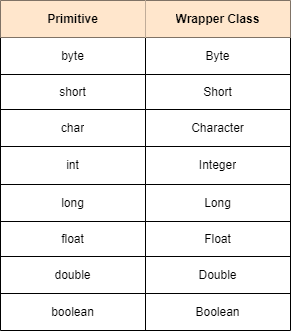

The diagram above was exported from draw.io. Its source (the exported page's mxGraphModel, read from the mxfile embedded in the PNG):
<mxGraphModel dx="1050" dy="534" grid="1" gridSize="10" guides="1" tooltips="1" connect="1" arrows="1" fold="1" page="1" pageScale="1" pageWidth="850" pageHeight="1100" math="0" shadow="0">
  <root>
    <mxCell id="0" />
    <mxCell id="1" parent="0" />
    <mxCell id="3YDu4FmrBOsPKG4olygh-1" value="" style="shape=table;startSize=0;container=1;collapsible=0;childLayout=tableLayout;" vertex="1" parent="1">
      <mxGeometry x="190" y="100" width="290" height="330" as="geometry" />
    </mxCell>
    <mxCell id="3YDu4FmrBOsPKG4olygh-2" value="" style="shape=tableRow;horizontal=0;startSize=0;swimlaneHead=0;swimlaneBody=0;strokeColor=inherit;top=0;left=0;bottom=0;right=0;collapsible=0;dropTarget=0;fillColor=none;points=[[0,0.5],[1,0.5]];portConstraint=eastwest;" vertex="1" parent="3YDu4FmrBOsPKG4olygh-1">
      <mxGeometry width="290" height="37" as="geometry" />
    </mxCell>
    <mxCell id="3YDu4FmrBOsPKG4olygh-3" value="&lt;b&gt;Primitive&lt;/b&gt;" style="shape=partialRectangle;html=1;whiteSpace=wrap;connectable=0;strokeColor=#d79b00;overflow=hidden;fillColor=#ffe6cc;top=0;left=0;bottom=0;right=0;pointerEvents=1;" vertex="1" parent="3YDu4FmrBOsPKG4olygh-2">
      <mxGeometry width="145" height="37" as="geometry">
        <mxRectangle width="145" height="37" as="alternateBounds" />
      </mxGeometry>
    </mxCell>
    <mxCell id="3YDu4FmrBOsPKG4olygh-4" value="&lt;b&gt;Wrapper Class&lt;/b&gt;" style="shape=partialRectangle;html=1;whiteSpace=wrap;connectable=0;strokeColor=#d79b00;overflow=hidden;fillColor=#ffe6cc;top=0;left=0;bottom=0;right=0;pointerEvents=1;" vertex="1" parent="3YDu4FmrBOsPKG4olygh-2">
      <mxGeometry x="145" width="145" height="37" as="geometry">
        <mxRectangle width="145" height="37" as="alternateBounds" />
      </mxGeometry>
    </mxCell>
    <mxCell id="3YDu4FmrBOsPKG4olygh-5" value="" style="shape=tableRow;horizontal=0;startSize=0;swimlaneHead=0;swimlaneBody=0;strokeColor=inherit;top=0;left=0;bottom=0;right=0;collapsible=0;dropTarget=0;fillColor=none;points=[[0,0.5],[1,0.5]];portConstraint=eastwest;" vertex="1" parent="3YDu4FmrBOsPKG4olygh-1">
      <mxGeometry y="37" width="290" height="37" as="geometry" />
    </mxCell>
    <mxCell id="3YDu4FmrBOsPKG4olygh-6" value="byte&lt;span style=&quot;white-space: pre;&quot;&gt;&#09;&lt;/span&gt;" style="shape=partialRectangle;html=1;whiteSpace=wrap;connectable=0;strokeColor=inherit;overflow=hidden;fillColor=none;top=0;left=0;bottom=0;right=0;pointerEvents=1;" vertex="1" parent="3YDu4FmrBOsPKG4olygh-5">
      <mxGeometry width="145" height="37" as="geometry">
        <mxRectangle width="145" height="37" as="alternateBounds" />
      </mxGeometry>
    </mxCell>
    <mxCell id="3YDu4FmrBOsPKG4olygh-7" value="Byte" style="shape=partialRectangle;html=1;whiteSpace=wrap;connectable=0;strokeColor=inherit;overflow=hidden;fillColor=none;top=0;left=0;bottom=0;right=0;pointerEvents=1;" vertex="1" parent="3YDu4FmrBOsPKG4olygh-5">
      <mxGeometry x="145" width="145" height="37" as="geometry">
        <mxRectangle width="145" height="37" as="alternateBounds" />
      </mxGeometry>
    </mxCell>
    <mxCell id="3YDu4FmrBOsPKG4olygh-8" value="" style="shape=tableRow;horizontal=0;startSize=0;swimlaneHead=0;swimlaneBody=0;strokeColor=inherit;top=0;left=0;bottom=0;right=0;collapsible=0;dropTarget=0;fillColor=none;points=[[0,0.5],[1,0.5]];portConstraint=eastwest;" vertex="1" parent="3YDu4FmrBOsPKG4olygh-1">
      <mxGeometry y="74" width="290" height="35" as="geometry" />
    </mxCell>
    <mxCell id="3YDu4FmrBOsPKG4olygh-9" value="short" style="shape=partialRectangle;html=1;whiteSpace=wrap;connectable=0;strokeColor=inherit;overflow=hidden;fillColor=none;top=0;left=0;bottom=0;right=0;pointerEvents=1;" vertex="1" parent="3YDu4FmrBOsPKG4olygh-8">
      <mxGeometry width="145" height="35" as="geometry">
        <mxRectangle width="145" height="35" as="alternateBounds" />
      </mxGeometry>
    </mxCell>
    <mxCell id="3YDu4FmrBOsPKG4olygh-10" value="Short" style="shape=partialRectangle;html=1;whiteSpace=wrap;connectable=0;strokeColor=inherit;overflow=hidden;fillColor=none;top=0;left=0;bottom=0;right=0;pointerEvents=1;" vertex="1" parent="3YDu4FmrBOsPKG4olygh-8">
      <mxGeometry x="145" width="145" height="35" as="geometry">
        <mxRectangle width="145" height="35" as="alternateBounds" />
      </mxGeometry>
    </mxCell>
    <mxCell id="3YDu4FmrBOsPKG4olygh-11" value="" style="shape=tableRow;horizontal=0;startSize=0;swimlaneHead=0;swimlaneBody=0;strokeColor=inherit;top=0;left=0;bottom=0;right=0;collapsible=0;dropTarget=0;fillColor=none;points=[[0,0.5],[1,0.5]];portConstraint=eastwest;" vertex="1" parent="3YDu4FmrBOsPKG4olygh-1">
      <mxGeometry y="109" width="290" height="37" as="geometry" />
    </mxCell>
    <mxCell id="3YDu4FmrBOsPKG4olygh-12" value="char" style="shape=partialRectangle;html=1;whiteSpace=wrap;connectable=0;strokeColor=inherit;overflow=hidden;fillColor=none;top=0;left=0;bottom=0;right=0;pointerEvents=1;" vertex="1" parent="3YDu4FmrBOsPKG4olygh-11">
      <mxGeometry width="145" height="37" as="geometry">
        <mxRectangle width="145" height="37" as="alternateBounds" />
      </mxGeometry>
    </mxCell>
    <mxCell id="3YDu4FmrBOsPKG4olygh-13" value="Character" style="shape=partialRectangle;html=1;whiteSpace=wrap;connectable=0;strokeColor=inherit;overflow=hidden;fillColor=none;top=0;left=0;bottom=0;right=0;pointerEvents=1;" vertex="1" parent="3YDu4FmrBOsPKG4olygh-11">
      <mxGeometry x="145" width="145" height="37" as="geometry">
        <mxRectangle width="145" height="37" as="alternateBounds" />
      </mxGeometry>
    </mxCell>
    <mxCell id="3YDu4FmrBOsPKG4olygh-14" value="" style="shape=tableRow;horizontal=0;startSize=0;swimlaneHead=0;swimlaneBody=0;strokeColor=inherit;top=0;left=0;bottom=0;right=0;collapsible=0;dropTarget=0;fillColor=none;points=[[0,0.5],[1,0.5]];portConstraint=eastwest;" vertex="1" parent="3YDu4FmrBOsPKG4olygh-1">
      <mxGeometry y="146" width="290" height="38" as="geometry" />
    </mxCell>
    <mxCell id="3YDu4FmrBOsPKG4olygh-15" value="int" style="shape=partialRectangle;html=1;whiteSpace=wrap;connectable=0;strokeColor=inherit;overflow=hidden;fillColor=none;top=0;left=0;bottom=0;right=0;pointerEvents=1;" vertex="1" parent="3YDu4FmrBOsPKG4olygh-14">
      <mxGeometry width="145" height="38" as="geometry">
        <mxRectangle width="145" height="38" as="alternateBounds" />
      </mxGeometry>
    </mxCell>
    <mxCell id="3YDu4FmrBOsPKG4olygh-16" value="Integer" style="shape=partialRectangle;html=1;whiteSpace=wrap;connectable=0;strokeColor=inherit;overflow=hidden;fillColor=none;top=0;left=0;bottom=0;right=0;pointerEvents=1;" vertex="1" parent="3YDu4FmrBOsPKG4olygh-14">
      <mxGeometry x="145" width="145" height="38" as="geometry">
        <mxRectangle width="145" height="38" as="alternateBounds" />
      </mxGeometry>
    </mxCell>
    <mxCell id="3YDu4FmrBOsPKG4olygh-17" value="" style="shape=tableRow;horizontal=0;startSize=0;swimlaneHead=0;swimlaneBody=0;strokeColor=inherit;top=0;left=0;bottom=0;right=0;collapsible=0;dropTarget=0;fillColor=none;points=[[0,0.5],[1,0.5]];portConstraint=eastwest;" vertex="1" parent="3YDu4FmrBOsPKG4olygh-1">
      <mxGeometry y="184" width="290" height="37" as="geometry" />
    </mxCell>
    <mxCell id="3YDu4FmrBOsPKG4olygh-18" value="long" style="shape=partialRectangle;html=1;whiteSpace=wrap;connectable=0;strokeColor=inherit;overflow=hidden;fillColor=none;top=0;left=0;bottom=0;right=0;pointerEvents=1;" vertex="1" parent="3YDu4FmrBOsPKG4olygh-17">
      <mxGeometry width="145" height="37" as="geometry">
        <mxRectangle width="145" height="37" as="alternateBounds" />
      </mxGeometry>
    </mxCell>
    <mxCell id="3YDu4FmrBOsPKG4olygh-19" value="Long" style="shape=partialRectangle;html=1;whiteSpace=wrap;connectable=0;strokeColor=inherit;overflow=hidden;fillColor=none;top=0;left=0;bottom=0;right=0;pointerEvents=1;" vertex="1" parent="3YDu4FmrBOsPKG4olygh-17">
      <mxGeometry x="145" width="145" height="37" as="geometry">
        <mxRectangle width="145" height="37" as="alternateBounds" />
      </mxGeometry>
    </mxCell>
    <mxCell id="3YDu4FmrBOsPKG4olygh-20" value="" style="shape=tableRow;horizontal=0;startSize=0;swimlaneHead=0;swimlaneBody=0;strokeColor=inherit;top=0;left=0;bottom=0;right=0;collapsible=0;dropTarget=0;fillColor=none;points=[[0,0.5],[1,0.5]];portConstraint=eastwest;" vertex="1" parent="3YDu4FmrBOsPKG4olygh-1">
      <mxGeometry y="221" width="290" height="35" as="geometry" />
    </mxCell>
    <mxCell id="3YDu4FmrBOsPKG4olygh-21" value="float" style="shape=partialRectangle;html=1;whiteSpace=wrap;connectable=0;strokeColor=inherit;overflow=hidden;fillColor=none;top=0;left=0;bottom=0;right=0;pointerEvents=1;" vertex="1" parent="3YDu4FmrBOsPKG4olygh-20">
      <mxGeometry width="145" height="35" as="geometry">
        <mxRectangle width="145" height="35" as="alternateBounds" />
      </mxGeometry>
    </mxCell>
    <mxCell id="3YDu4FmrBOsPKG4olygh-22" value="Float" style="shape=partialRectangle;html=1;whiteSpace=wrap;connectable=0;strokeColor=inherit;overflow=hidden;fillColor=none;top=0;left=0;bottom=0;right=0;pointerEvents=1;" vertex="1" parent="3YDu4FmrBOsPKG4olygh-20">
      <mxGeometry x="145" width="145" height="35" as="geometry">
        <mxRectangle width="145" height="35" as="alternateBounds" />
      </mxGeometry>
    </mxCell>
    <mxCell id="3YDu4FmrBOsPKG4olygh-23" value="" style="shape=tableRow;horizontal=0;startSize=0;swimlaneHead=0;swimlaneBody=0;strokeColor=inherit;top=0;left=0;bottom=0;right=0;collapsible=0;dropTarget=0;fillColor=none;points=[[0,0.5],[1,0.5]];portConstraint=eastwest;" vertex="1" parent="3YDu4FmrBOsPKG4olygh-1">
      <mxGeometry y="256" width="290" height="37" as="geometry" />
    </mxCell>
    <mxCell id="3YDu4FmrBOsPKG4olygh-24" value="double" style="shape=partialRectangle;html=1;whiteSpace=wrap;connectable=0;strokeColor=inherit;overflow=hidden;fillColor=none;top=0;left=0;bottom=0;right=0;pointerEvents=1;" vertex="1" parent="3YDu4FmrBOsPKG4olygh-23">
      <mxGeometry width="145" height="37" as="geometry">
        <mxRectangle width="145" height="37" as="alternateBounds" />
      </mxGeometry>
    </mxCell>
    <mxCell id="3YDu4FmrBOsPKG4olygh-25" value="Double" style="shape=partialRectangle;html=1;whiteSpace=wrap;connectable=0;strokeColor=inherit;overflow=hidden;fillColor=none;top=0;left=0;bottom=0;right=0;pointerEvents=1;" vertex="1" parent="3YDu4FmrBOsPKG4olygh-23">
      <mxGeometry x="145" width="145" height="37" as="geometry">
        <mxRectangle width="145" height="37" as="alternateBounds" />
      </mxGeometry>
    </mxCell>
    <mxCell id="3YDu4FmrBOsPKG4olygh-26" value="" style="shape=tableRow;horizontal=0;startSize=0;swimlaneHead=0;swimlaneBody=0;strokeColor=inherit;top=0;left=0;bottom=0;right=0;collapsible=0;dropTarget=0;fillColor=none;points=[[0,0.5],[1,0.5]];portConstraint=eastwest;" vertex="1" parent="3YDu4FmrBOsPKG4olygh-1">
      <mxGeometry y="293" width="290" height="37" as="geometry" />
    </mxCell>
    <mxCell id="3YDu4FmrBOsPKG4olygh-27" value="boolean" style="shape=partialRectangle;html=1;whiteSpace=wrap;connectable=0;strokeColor=inherit;overflow=hidden;fillColor=none;top=0;left=0;bottom=0;right=0;pointerEvents=1;" vertex="1" parent="3YDu4FmrBOsPKG4olygh-26">
      <mxGeometry width="145" height="37" as="geometry">
        <mxRectangle width="145" height="37" as="alternateBounds" />
      </mxGeometry>
    </mxCell>
    <mxCell id="3YDu4FmrBOsPKG4olygh-28" value="Boolean" style="shape=partialRectangle;html=1;whiteSpace=wrap;connectable=0;strokeColor=inherit;overflow=hidden;fillColor=none;top=0;left=0;bottom=0;right=0;pointerEvents=1;" vertex="1" parent="3YDu4FmrBOsPKG4olygh-26">
      <mxGeometry x="145" width="145" height="37" as="geometry">
        <mxRectangle width="145" height="37" as="alternateBounds" />
      </mxGeometry>
    </mxCell>
  </root>
</mxGraphModel>